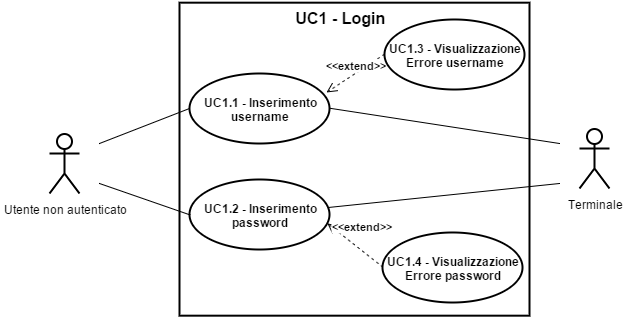

The diagram above was exported from draw.io. Its source (the exported page's mxGraphModel, read from the mxfile embedded in the PNG):
<mxGraphModel dx="4083" dy="3738" grid="1" gridSize="10" guides="1" tooltips="1" connect="1" arrows="1" fold="1" page="1" pageScale="1" pageWidth="826" pageHeight="1169" background="#ffffff" math="0">
  <root>
    <mxCell id="0" />
    <mxCell id="1" parent="0" />
    <mxCell id="2" value="Utente non autenticato" style="shape=umlActor;verticalLabelPosition=bottom;labelBackgroundColor=#ffffff;verticalAlign=top;html=1;shadow=0;glass=0;strokeWidth=2;fillColor=#FFFFFF;" vertex="1" parent="1">
      <mxGeometry x="512" y="106" width="30" height="60" as="geometry" />
    </mxCell>
    <mxCell id="3" value="&lt;b&gt;UC1.1 - Inserimento username&lt;/b&gt;" style="ellipse;whiteSpace=wrap;html=1;shadow=0;glass=0;strokeWidth=2;fillColor=#FFFFFF;" vertex="1" parent="1">
      <mxGeometry x="652" y="46" width="140" height="70" as="geometry" />
    </mxCell>
    <mxCell id="4" value="&lt;b&gt;UC1.2 - Inserimento password&lt;/b&gt;" style="ellipse;whiteSpace=wrap;html=1;shadow=0;glass=0;strokeWidth=2;fillColor=#FFFFFF;" vertex="1" parent="1">
      <mxGeometry x="652" y="152" width="140" height="70" as="geometry" />
    </mxCell>
    <mxCell id="5" value="" style="endArrow=none;html=1;" edge="1" parent="1">
      <mxGeometry x="562" y="81.00000000000045" width="50" height="50" as="geometry">
        <mxPoint x="562" y="115.99999999999955" as="sourcePoint" />
        <mxPoint x="652" y="81.00000000000045" as="targetPoint" />
      </mxGeometry>
    </mxCell>
    <mxCell id="6" value="" style="endArrow=none;html=1;entryX=0;entryY=0.5;" edge="1" target="4" parent="1">
      <mxGeometry x="562" y="156.00000000000045" width="50" height="50" as="geometry">
        <mxPoint x="562" y="156.00000000000045" as="sourcePoint" />
        <mxPoint x="612" y="176" as="targetPoint" />
      </mxGeometry>
    </mxCell>
    <mxCell id="7" value="&lt;b&gt;&amp;lt;&amp;lt;extend&amp;gt;&amp;gt;&lt;/b&gt;" style="html=1;verticalAlign=bottom;endArrow=open;dashed=1;endSize=8;entryX=0.982;entryY=0.629;entryPerimeter=0;exitX=0;exitY=0.5;" edge="1" source="8" target="4" parent="1">
      <mxGeometry x="789.8813559322034" y="195.89830508474597" as="geometry">
        <mxPoint x="892" y="162" as="sourcePoint" />
        <mxPoint x="812" y="162" as="targetPoint" />
        <mxPoint as="offset" />
      </mxGeometry>
    </mxCell>
    <mxCell id="8" value="&lt;b&gt;UC1.4 - Visualizzazione Errore password&lt;/b&gt;" style="ellipse;whiteSpace=wrap;html=1;shadow=0;glass=0;strokeWidth=2;fillColor=#FFFFFF;" vertex="1" parent="1">
      <mxGeometry x="845" y="205" width="140" height="70" as="geometry" />
    </mxCell>
    <mxCell id="9" value="&lt;b&gt;&amp;lt;&amp;lt;extend&amp;gt;&amp;gt;&lt;/b&gt;" style="html=1;verticalAlign=bottom;endArrow=open;dashed=1;endSize=8;exitX=0;exitY=0.5;" edge="1" source="10" parent="1">
      <mxGeometry x="782.5" y="71.99999999999989" as="geometry">
        <mxPoint x="912" y="97" as="sourcePoint" />
        <mxPoint x="789" y="65" as="targetPoint" />
        <mxPoint as="offset" />
      </mxGeometry>
    </mxCell>
    <mxCell id="10" value="&lt;b&gt;UC1.3 - Visualizzazione Errore username&lt;/b&gt;" style="ellipse;whiteSpace=wrap;html=1;shadow=0;glass=0;strokeWidth=2;fillColor=#FFFFFF;" vertex="1" parent="1">
      <mxGeometry x="847" y="-8" width="140" height="70" as="geometry" />
    </mxCell>
    <mxCell id="11" value="" style="html=1;shadow=0;glass=0;strokeWidth=2;fillColor=none;" vertex="1" parent="1">
      <mxGeometry x="642" y="-24.82352941176464" width="350" height="313" as="geometry" />
    </mxCell>
    <mxCell id="12" value="&lt;font style=&quot;font-size: 16px&quot;&gt;&lt;b&gt;UC1 - Login&lt;/b&gt;&lt;/font&gt;" style="text;html=1;strokeColor=none;fillColor=none;align=center;verticalAlign=middle;overflow=hidden;shadow=0;glass=0;" vertex="1" parent="1">
      <mxGeometry x="750" y="-25" width="106" height="28" as="geometry" />
    </mxCell>
    <mxCell id="13" value="Terminale" style="shape=umlActor;verticalLabelPosition=bottom;labelBackgroundColor=#ffffff;verticalAlign=top;html=1;shadow=0;glass=0;strokeWidth=2;fillColor=none;" vertex="1" parent="1">
      <mxGeometry x="1042" y="101" width="30" height="60" as="geometry" />
    </mxCell>
    <mxCell id="14" value="" style="endArrow=none;html=1;strokeWidth=1;exitX=1;exitY=0.5;" edge="1" source="3" parent="1">
      <mxGeometry x="791.5762711864409" y="80.64406779661022" width="50" height="50" as="geometry">
        <mxPoint x="1122.6849315068494" y="36" as="sourcePoint" />
        <mxPoint x="1022" y="115.99999999999955" as="targetPoint" />
      </mxGeometry>
    </mxCell>
    <mxCell id="15" value="" style="endArrow=none;html=1;strokeWidth=1;" edge="1" source="4" parent="1">
      <mxGeometry x="790.5955663592094" y="156.00000000000045" width="50" height="50" as="geometry">
        <mxPoint x="932" y="196" as="sourcePoint" />
        <mxPoint x="1022" y="156.00000000000045" as="targetPoint" />
      </mxGeometry>
    </mxCell>
  </root>
</mxGraphModel>